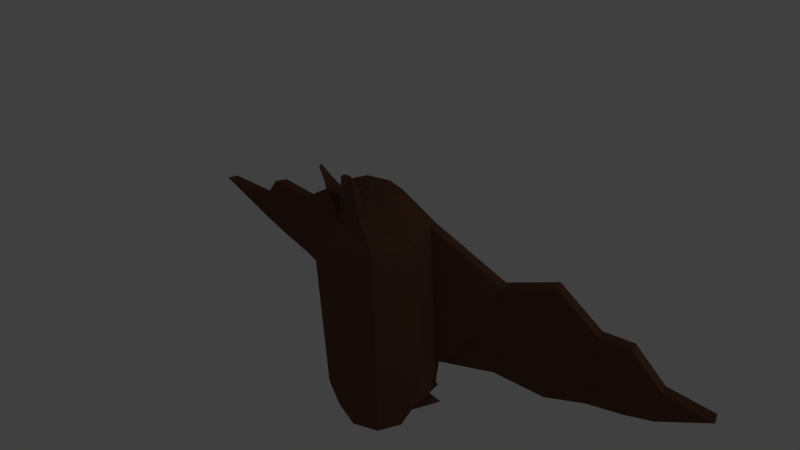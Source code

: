 # Source: bat-with-ao.blend  (saved by Blender 2.66.1; exported with 4.5.12 LTS)
import bpy
from mathutils import Matrix  # noqa: F401  (used for matrix-valued properties, if any)

bpy.ops.wm.read_factory_settings(use_empty=True)
scene = bpy.context.scene
scene.name = 'Scene'

# ---- collections
col_collection_1 = bpy.data.collections.new('Collection 1'); scene.collection.children.link(col_collection_1)

# ---- materials (node trees are filled in below, after node groups)
mat_material_001 = bpy.data.materials.new('Material.001')
mat_material_001.alpha_threshold = 0.0
mat_material_001.use_transparent_shadow = False
mat_material_001.diffuse_color = (0.1473, 0.06546, 0.0431, 1.0)
mat_material_001.roughness = 0.5
mat_material_001.line_color = (0.0, 0.0, 0.0, 1.0)

# ---- material node trees

# ---- world
world_world = bpy.data.worlds.new('World'); scene.world = world_world
world_world.color = (0.05088, 0.05088, 0.05088)
world_world.use_sun_shadow = False
world_world.sun_shadow_jitter_overblur = 0.0
world_world.cycles.sampling_method = 'MANUAL'
world_world.cycles.sample_map_resolution = 256

# ---- cameras
cam_camera = bpy.data.cameras.new('Camera')
cam_camera.clip_end = 100.0
cam_camera.lens = 35.0
cam_camera.sensor_width = 32.0
cam_camera.sensor_height = 18.0
cam_camera.ortho_scale = 7.314
cam_camera.dof.focus_distance = 0.0
cam_camera.dof.aperture_fstop = 128.0

# ---- lights
light_lamp = bpy.data.lights.new('Lamp', 'AREA')
light_lamp.transmission_factor = 0.0
light_lamp.cutoff_distance = 30.0
light_lamp.energy = 78.54
light_lamp.shadow_buffer_clip_start = 1.001
light_lamp.shadow_soft_size = 0.1
light_lamp.shadow_maximum_resolution = 0.006
light_lamp.use_absolute_resolution = True
light_lamp.shape = 'RECTANGLE'
light_lamp.size = 0.1
light_lamp.size_y = 0.1
light_lamp.cycles.use_multiple_importance_sampling = False

# ---- meshes
me_sphere = bpy.data.meshes.new('Sphere')
me_sphere.from_pydata([(0.34, 0.2252, 0.932), (0.4571, 0.3841, 0.7029), (0.5763, 0.543, 0.4687), (0.5771, 0.5655, -2.028), (0.351, 0.3265, -2.48), (0.4063, 0.008206, 0.932), (0.5718, 0.008206, 0.7029), (0.7609, 0.008206, 0.3899), (0.7218, -1.543e-07, -2.028), (0.4789, -8.164e-08, -2.48), (0.1751, -0.3005, 0.9322), (0.2921, -0.4594, 0.7031), (0.5763, -0.5266, 0.3899), (0.5003, -0.448, -2.028), (0.351, -0.3265, -2.48), (0.5003, 0.5655, -2.028), (0.351, 0.3265, -2.48), (0.7218, -1.543e-07, -2.028), (0.4789, -8.164e-08, -2.48), (0.5771, 0.5655, -2.028), (0.351, 0.3265, -2.48), (0.5771, 0.5655, -2.028), (0.351, 0.3265, -2.48), (0.5771, 0.5655, -2.028), (0.351, 0.3265, -2.48), (0.01442, 0.8359, -2.055), (0.3174, 0.9421, -2.688), (0.5915, 0.6017, -2.055), (0.07687, 0.618, -2.252), (0.3997, 0.5356, -2.252), (0.6184, 0.6092, -1.541), (0.8571, -1.569e-07, -1.541), (0.6686, 0.2756, 0.3899), (0.6878, 0.2827, -2.028), (0.7378, 0.3046, -1.541), (0.6225, 0.4093, 0.4687), (0.6781, 0.4569, -1.541), (2.065, 1.208, -0.04882), (2.024, 1.164, -1.671), (2.129, 1.045, -0.04882), (2.083, 1.012, -1.671), (3.676, 1.088, -0.6787), (3.635, 1.045, -1.056), (3.74, 0.9252, -0.6787), (3.695, 0.8924, -1.056), (4.413, 0.8326, -0.5023), (2.689, 1.097, -1.363), (4.475, 0.6748, -0.5023), (2.748, 0.9444, -1.363), (1.381, 0.838, -1.562), (1.321, 0.9903, -1.562), (1.426, 0.8708, -0.2767), (1.362, 1.034, -0.2767), (2.794, 1.027, -0.4372), (2.73, 1.19, -0.4372), (3.292, 0.9223, -1.21), (3.274, 1.03, -0.274), (3.232, 1.075, -1.21), (3.338, 0.8663, -0.274), (0.2544, -0.5668, 1.346), (0.2661, -0.5484, 1.328), (0.2171, -0.6074, 1.364), (0.202, -0.6452, 1.346), (0.0, 0.3151, 0.932), (0.0, 0.5398, 0.7029), (0.0, 0.7645, 0.3899), (0.0, 0.7997, -2.028), (0.0, 0.4617, -2.48), (0.0, 0.008206, 1.016), (-0.34, 0.2252, 0.932), (-0.4571, 0.3841, 0.7029), (-0.5763, 0.543, 0.4687), (-0.5771, 0.5655, -2.028), (-0.351, 0.3265, -2.48), (-0.4063, 0.008206, 0.932), (-0.5718, 0.008206, 0.7029), (-0.7609, 0.008206, 0.3899), (-0.7218, -1.543e-07, -2.028), (-0.4789, -8.164e-08, -2.48), (-0.1751, -0.3005, 0.9322), (-0.2921, -0.4594, 0.7031), (-0.5763, -0.5266, 0.3899), (-0.5003, -0.448, -2.028), (-0.351, -0.3265, -2.48), (0.0, -0.3202, 0.9013), (0.0, -0.5449, 0.6722), (0.0, -0.7481, 0.3899), (0.0, -0.6822, -2.028), (0.0, -0.4617, -2.48), (0.0, 0.08646, -2.645), (-0.5003, 0.5655, -2.028), (-0.351, 0.3265, -2.48), (-0.7218, -1.543e-07, -2.028), (-0.4789, -8.164e-08, -2.48), (0.0, 0.7997, -2.028), (0.0, 0.4617, -2.48), (-0.5771, 0.5655, -2.028), (-0.351, 0.3265, -2.48), (0.0, 0.7997, -2.028), (0.0, 0.4617, -2.48), (-0.5771, 0.5655, -2.028), (-0.351, 0.3265, -2.48), (0.0, 0.7997, -2.028), (0.0, 0.4617, -2.48), (-0.5771, 0.5655, -2.028), (-0.351, 0.3265, -2.48), (-0.01442, 0.8359, -2.055), (-0.3174, 0.9421, -2.688), (-0.5915, 0.6017, -2.055), (-0.07687, 0.618, -2.252), (-0.3997, 0.5356, -2.252), (-0.6184, 0.6092, -1.541), (-0.8571, -1.569e-07, -1.541), (-0.6686, 0.2756, 0.3899), (-0.6878, 0.2827, -2.028), (-0.7378, 0.3046, -1.541), (-0.6225, 0.4093, 0.4687), (-0.6781, 0.4569, -1.541), (-2.065, 1.208, -0.04882), (-2.024, 1.164, -1.671), (-2.129, 1.045, -0.04882), (-2.083, 1.012, -1.671), (-3.676, 1.088, -0.6787), (-3.635, 1.045, -1.056), (-3.74, 0.9252, -0.6787), (-3.695, 0.8924, -1.056), (-4.413, 0.8326, -0.5023), (-2.689, 1.097, -1.363), (-4.475, 0.6748, -0.5023), (-2.748, 0.9444, -1.363), (-1.381, 0.838, -1.562), (-1.321, 0.9903, -1.562), (-1.426, 0.8708, -0.2767), (-1.362, 1.034, -0.2767), (-2.794, 1.027, -0.4372), (-2.73, 1.19, -0.4372), (-3.292, 0.9223, -1.21), (-3.274, 1.03, -0.274), (-3.232, 1.075, -1.21), (-3.338, 0.8663, -0.274), (-0.2544, -0.5668, 1.346), (-0.2661, -0.5484, 1.328), (-0.2171, -0.6074, 1.364), (-0.202, -0.6452, 1.346)], [(49, 51), (50, 52), (46, 54), (48, 53), (130, 132), (131, 133), (127, 135), (129, 134)], [(65, 64, 1, 2), (66, 3, 19, 94), (64, 63, 0, 1), (66, 65, 2, 30, 3), (2, 1, 6, 7, 32, 35), (9, 4, 16, 18), (1, 0, 5, 6), (34, 32, 7, 31), (6, 5, 10, 11), (8, 31, 7, 12, 13), (7, 6, 11, 12), (9, 8, 13, 14), (12, 11, 85, 86), (14, 13, 87, 88), (85, 11, 60, 62), (13, 12, 86, 87), (89, 67, 4), (63, 68, 0), (89, 4, 9), (0, 68, 5), (89, 9, 14), (5, 68, 10), (89, 14, 88), (10, 68, 84), (16, 15, 17, 18), (8, 9, 18, 17), (4, 3, 15, 16), (3, 33, 8, 17, 15), (94, 19, 21, 98), (3, 4, 20, 19), (4, 67, 95, 20), (98, 21, 23, 102), (19, 20, 22, 21), (20, 95, 99, 22), (102, 23, 27, 25), (22, 99, 103, 24), (21, 22, 24, 23), (36, 35, 32, 34), (103, 102, 25, 28, 26), (3, 30, 36, 34, 33), (33, 34, 31, 8), (26, 28, 25, 27, 29), (23, 24, 26, 29, 27), (24, 103, 26), (35, 36, 49, 40, 39, 51), (58, 55, 44, 43), (30, 2, 52, 37, 38, 50), (52, 51, 39, 37), (49, 50, 38, 40), (38, 37, 54, 56, 57, 46), (57, 56, 41, 42), (55, 57, 42, 44), (56, 58, 43, 41), (48, 46, 57, 55), (41, 43, 47, 45), (44, 42, 45, 47), (43, 44, 47), (36, 30, 50, 49), (2, 35, 51, 52), (37, 39, 53, 54), (39, 40, 48, 55, 58, 53), (42, 41, 45), (40, 38, 46, 48), (54, 53, 58, 56), (60, 59, 61, 62), (11, 10, 59, 60), (84, 85, 62, 61), (10, 84, 61, 59), (65, 71, 70, 64), (66, 94, 96, 72), (64, 70, 69, 63), (66, 72, 111, 71, 65), (71, 116, 113, 76, 75, 70), (78, 93, 91, 73), (70, 75, 74, 69), (115, 112, 76, 113), (75, 80, 79, 74), (77, 82, 81, 76, 112), (76, 81, 80, 75), (78, 83, 82, 77), (81, 86, 85, 80), (83, 88, 87, 82), (85, 143, 141, 80), (82, 87, 86, 81), (89, 73, 67), (63, 69, 68), (89, 78, 73), (69, 74, 68), (89, 83, 78), (74, 79, 68), (89, 88, 83), (79, 84, 68), (91, 93, 92, 90), (77, 92, 93, 78), (73, 91, 90, 72), (72, 90, 92, 77, 114), (94, 98, 100, 96), (72, 96, 97, 73), (73, 97, 95, 67), (98, 102, 104, 100), (95, 99, 98, 94), (96, 100, 101, 97), (97, 101, 99, 95), (102, 106, 108, 104), (101, 105, 103, 99), (99, 103, 102, 98), (100, 104, 105, 101), (117, 115, 113, 116), (103, 107, 109, 106, 102), (72, 114, 115, 117, 111), (114, 77, 112, 115), (107, 110, 108, 106, 109), (104, 108, 110, 107, 105), (105, 107, 103), (116, 132, 120, 121, 130, 117), (139, 124, 125, 136), (111, 131, 119, 118, 133, 71), (133, 118, 120, 132), (130, 121, 119, 131), (119, 127, 138, 137, 135, 118), (138, 123, 122, 137), (136, 125, 123, 138), (137, 122, 124, 139), (129, 136, 138, 127), (122, 126, 128, 124), (125, 128, 126, 123), (124, 128, 125), (117, 130, 131, 111), (71, 133, 132, 116), (118, 135, 134, 120), (120, 134, 139, 136, 129, 121), (123, 126, 122), (121, 129, 127, 119), (135, 137, 139, 134), (141, 143, 142, 140), (80, 141, 140, 79), (84, 142, 143, 85), (79, 140, 142, 84), (111, 71, 116, 117)])
_uv = me_sphere.uv_layers.new(name='UVMap')
_uv.uv.foreach_set('vector', [0.4461, 0.3173, 0.4407, 0.3571, 0.3783, 0.3563, 0.3667, 0.3265, 0.0, 0.0, 0.0, 0.0, 0.0, 0.0, 0.0, 0.0, 0.4407, 0.3571, 0.4355, 0.3859, 0.3896, 0.3855, 0.3783, 0.3563, 0.4489, 0.001238, 0.4461, 0.3173, 0.3667, 0.3265, 0.3644, 0.06404, 0.3692, 9.595e-05, 0.2819, 0.3137, 0.2596, 0.347, 0.2159, 0.3395, 0.2198, 0.2924, 0.2505, 0.2982, 0.2665, 0.3108, 0.0, 0.0, 0.0, 0.0, 0.0, 0.0, 0.0, 0.0, 0.2596, 0.347, 0.2373, 0.3797, 0.2121, 0.3753, 0.2159, 0.3395, 0.2421, 0.06015, 0.2505, 0.2982, 0.2198, 0.2924, 0.2075, 0.05278, 0.9943, 0.7694, 0.9892, 0.8051, 0.9422, 0.8128, 0.9256, 0.7778, 0.9904, 0.4295, 0.9965, 0.4826, 1.0, 0.7225, 0.9261, 0.7257, 0.9261, 0.4354, 1.0, 0.7225, 0.9943, 0.7694, 0.9256, 0.7778, 0.9261, 0.7257, 0.9805, 0.3859, 0.9904, 0.4295, 0.9261, 0.4354, 0.9349, 0.3886, 0.0, 0.04122, 0.03809, 0.000112, 0.07271, 0.004182, 0.06666, 0.04132, 0.0359, 0.4165, 0.01304, 0.3576, 0.06963, 0.3577, 0.07649, 0.4166, 0.9256, 0.8343, 0.9572, 0.8489, 0.9315, 0.9264, 0.9258, 0.9269, 0.01304, 0.3576, 0.0, 0.04122, 0.06666, 0.04132, 0.06963, 0.3577, 0.2713, 0.712, 0.222, 0.7116, 0.2397, 0.6656, 0.8631, 0.7691, 0.9022, 0.7823, 0.8624, 0.7906, 0.2713, 0.712, 0.2397, 0.6656, 0.2824, 0.6489, 0.2373, 0.3797, 0.1992, 0.405, 0.2121, 0.3753, 0.2119, 0.4652, 0.2341, 0.405, 0.2732, 0.429, 0.9892, 0.8051, 0.9753, 0.8343, 0.9422, 0.8128, 0.2119, 0.4652, 0.2732, 0.429, 0.2825, 0.4773, 0.7259, 0.3556, 0.7142, 0.3859, 0.7143, 0.3442, 0.5282, 0.9095, 0.4884, 0.9574, 0.4883, 0.8919, 0.5282, 0.8716, 0.0, 0.0, 0.0, 0.0, 0.0, 0.0, 0.0, 0.0, 0.0532, 0.6883, 0.05331, 0.7514, 0.04412, 0.748, 0.0532, 0.6883, 0.2125, 0.7251, 0.2104, 0.6854, 0.2179, 0.6489, 0.2179, 0.6489, 0.222, 0.7283, 0.0, 0.0, 0.0, 0.0, 0.0, 0.0, 0.0, 0.0, 0.0, 0.0, 0.0, 0.0, 0.0, 0.0, 0.0, 0.0, 0.0, 0.0, 0.0, 0.0, 0.0, 0.0, 0.0, 0.0, 0.0, 0.0, 0.0, 0.0, 0.0, 0.0, 0.0, 0.0, 0.0, 0.0, 0.0, 0.0, 0.0, 0.0, 0.0, 0.0, 0.0, 0.0, 0.0, 0.0, 0.0, 0.0, 0.0, 0.0, 0.6814, 0.1137, 0.6089, 0.08054, 0.6093, 0.0771, 0.6818, 0.1102, 0.0, 0.0, 0.0, 0.0, 0.0, 0.0, 0.0, 0.0, 0.0, 0.0, 0.0, 0.0, 0.0, 0.0, 0.0, 0.0, 0.2593, 0.06383, 0.2665, 0.3108, 0.2505, 0.2982, 0.2421, 0.06015, 0.8737, 0.07228, 0.8165, 0.09766, 0.813, 0.09297, 0.8418, 0.08899, 0.8131, 0.03045, 0.2661, 0.009991, 0.2766, 0.06752, 0.2593, 0.06383, 0.2421, 0.06015, 0.234, 0.003154, 0.234, 0.003154, 0.2421, 0.06015, 0.2075, 0.05278, 0.1994, 0.0, 0.6818, 0.02046, 0.6808, 0.0805, 0.6818, 0.1102, 0.6093, 0.0771, 0.6412, 0.06264, 0.8125, 0.09766, 0.7513, 0.09765, 0.7866, 0.02828, 0.7909, 0.0934, 0.813, 0.09154, 0.5282, 0.8716, 0.5775, 0.8716, 0.5619, 0.9448, 0.5775, 0.6615, 0.5888, 0.3987, 0.6667, 0.3981, 0.7512, 0.3859, 0.7514, 0.5983, 0.6679, 0.5664, 0.9157, 0.1137, 0.9236, 0.2361, 0.8714, 0.216, 0.8664, 0.1667, 0.5326, 0.376, 0.5238, 0.1137, 0.6157, 0.2063, 0.7017, 0.1735, 0.7012, 0.3859, 0.6144, 0.3748, 0.6278, 0.8793, 0.6462, 0.8738, 0.6461, 0.9545, 0.6278, 0.96, 0.7891, 0.7919, 0.7688, 0.7985, 0.7514, 0.7058, 0.7718, 0.6991, 0.8664, 0.1137, 0.8614, 0.326, 0.7754, 0.2755, 0.7017, 0.2963, 0.7084, 0.1741, 0.779, 0.1539, 0.9235, 0.2361, 0.9168, 0.3582, 0.8664, 0.3058, 0.8709, 0.2562, 0.7923, 0.5406, 0.7719, 0.5473, 0.7788, 0.4944, 0.7991, 0.4878, 0.6651, 0.9443, 0.6462, 0.9451, 0.6462, 0.8746, 0.6651, 0.8738, 0.7854, 0.6119, 0.765, 0.6185, 0.7719, 0.5473, 0.7923, 0.5406, 0.9076, 0.8852, 0.9252, 0.8929, 0.9247, 0.9609, 0.9077, 0.9535, 0.7991, 0.4878, 0.7788, 0.4944, 0.812, 0.3928, 0.833, 0.3859, 0.0, 0.8475, 0.03812, 0.8157, 0.03793, 0.9441, 0.8335, 0.8865, 0.8132, 0.8931, 0.7688, 0.7985, 0.7891, 0.7919, 0.2819, 0.3137, 0.2665, 0.3108, 0.3459, 0.184, 0.3644, 0.188, 0.7133, 0.9548, 0.6944, 0.9548, 0.6943, 0.8738, 0.7132, 0.8738, 0.572, 0.6593, 0.5775, 0.8716, 0.4906, 0.8316, 0.4207, 0.8116, 0.4128, 0.6892, 0.4869, 0.7103, 0.03844, 0.8157, 0.0, 0.7841, 0.03851, 0.6883, 0.7718, 0.6991, 0.7514, 0.7058, 0.765, 0.6185, 0.7854, 0.6119, 0.7515, 0.8931, 0.7695, 0.8996, 0.7695, 0.9532, 0.7514, 0.9467, 0.3983, 0.8836, 0.3965, 0.8868, 0.3915, 0.892, 0.3858, 0.8918, 0.3857, 0.8075, 0.4119, 0.8361, 0.3965, 0.8868, 0.3983, 0.8836, 0.4128, 0.8926, 0.4421, 0.8716, 0.4421, 0.9633, 0.4367, 0.9653, 0.8335, 0.947, 0.8166, 0.9618, 0.8166, 0.8932, 0.821, 0.8931, 0.4461, 0.3173, 0.5153, 0.3264, 0.4961, 0.3563, 0.4407, 0.3571, 0.0, 0.0, 0.0, 0.0, 0.0, 0.0, 0.0, 0.0, 0.8335, 0.7399, 0.8693, 0.7142, 0.8865, 0.7496, 0.8631, 0.7691, 0.4489, 0.001238, 0.5179, 0.0, 0.5238, 0.06393, 0.5153, 0.3264, 0.4461, 0.3173, 0.8522, 0.6781, 0.8707, 0.6769, 0.8887, 0.6665, 0.9256, 0.6641, 0.9207, 0.7117, 0.8693, 0.7142, 0.0, 0.0, 0.0, 0.0, 0.0, 0.0, 0.0, 0.0, 0.8693, 0.7142, 0.9207, 0.7117, 0.9161, 0.7481, 0.8865, 0.7496, 0.8765, 0.4389, 0.9191, 0.4353, 0.9256, 0.6641, 0.8887, 0.6665, 0.2239, 0.576, 0.2763, 0.5884, 0.2601, 0.6239, 0.2265, 0.6126, 0.1822, 0.357, 0.1404, 0.3574, 0.1467, 0.041, 0.1865, 0.04047, 0.1992, 0.2932, 0.2194, 0.5284, 0.2825, 0.5336, 0.2763, 0.5884, 0.2239, 0.576, 0.1515, 0.4161, 0.1253, 0.4164, 0.1404, 0.3574, 0.1822, 0.357, 0.1467, 0.041, 0.06666, 0.04132, 0.07271, 0.004182, 0.1125, 0.0, 0.1253, 0.4164, 0.07649, 0.4166, 0.06963, 0.3577, 0.1404, 0.3574, 0.9187, 0.09766, 0.9188, 0.006747, 0.9301, 0.006225, 0.9562, 0.08382, 0.1404, 0.3574, 0.06963, 0.3577, 0.06666, 0.04132, 0.1467, 0.041, 0.2713, 0.712, 0.2397, 0.7575, 0.222, 0.7116, 0.8631, 0.7691, 0.8865, 0.7496, 0.9022, 0.7823, 0.2713, 0.712, 0.2825, 0.7742, 0.2397, 0.7575, 0.8865, 0.7496, 0.9161, 0.7481, 0.9022, 0.7823, 0.2119, 0.4652, 0.2569, 0.5194, 0.2119, 0.5284, 0.2265, 0.6126, 0.2601, 0.6239, 0.2196, 0.6489, 0.2119, 0.4652, 0.2825, 0.4773, 0.2569, 0.5194, 0.7017, 0.3421, 0.7142, 0.3407, 0.7141, 0.3859, 0.45, 0.9253, 0.45, 0.8795, 0.4883, 0.8716, 0.4882, 0.9509, 0.0, 0.0, 0.0, 0.0, 0.0, 0.0, 0.0, 0.0, 0.222, 0.7975, 0.222, 0.7975, 0.2137, 0.7333, 0.222, 0.7283, 0.2194, 0.6042, 0.21, 0.6078, 0.2101, 0.5284, 0.2101, 0.5284, 0.2194, 0.5644, 0.0, 0.0, 0.0, 0.0, 0.0, 0.0, 0.0, 0.0, 0.0, 0.0, 0.0, 0.0, 0.0, 0.0, 0.0, 0.0, 0.0, 0.0, 0.0, 0.0, 0.0, 0.0, 0.0, 0.0, 0.0, 0.0, 0.0, 0.0, 0.0, 0.0, 0.0, 0.0, 0.0, 0.0, 0.0, 0.0, 0.0, 0.0, 0.0, 0.0, 0.0, 0.0, 0.0, 0.0, 0.0, 0.0, 0.0, 0.0, 0.0, 0.0, 0.0, 0.0, 0.0, 0.0, 0.0, 0.0, 0.5672, 0.1137, 0.5617, 0.111, 0.5974, 0.06365, 0.6029, 0.06632, 0.0, 0.0, 0.0, 0.0, 0.0, 0.0, 0.0, 0.0, 0.0, 0.0, 0.0, 0.0, 0.0, 0.0, 0.0, 0.0, 0.0, 0.0, 0.0, 0.0, 0.0, 0.0, 0.0, 0.0, 0.8552, 0.4407, 0.8765, 0.4389, 0.8887, 0.6665, 0.8707, 0.6769, 0.6941, 0.03536, 0.7513, 0.02828, 0.697, 0.06856, 0.6854, 0.09298, 0.6818, 0.09527, 0.8352, 0.3893, 0.8747, 0.3859, 0.8765, 0.4389, 0.8552, 0.4407, 0.834, 0.4426, 0.8747, 0.3859, 0.9115, 0.3872, 0.9191, 0.4353, 0.8765, 0.4389, 0.7513, 0.02828, 0.7348, 0.08072, 0.7513, 0.1137, 0.6854, 0.09298, 0.697, 0.06856, 0.6029, 0.06632, 0.5974, 0.06365, 0.5942, 0.05378, 0.5238, 0.02623, 0.6089, 0.02611, 0.9187, 0.01719, 0.9186, 0.09766, 0.8737, 0.037, 0.3644, 0.3859, 0.4837, 0.4796, 0.5775, 0.4469, 0.5772, 0.6593, 0.4821, 0.648, 0.381, 0.6485, 0.8865, 0.913, 0.8335, 0.8599, 0.8405, 0.8105, 0.8909, 0.7906, 0.01499, 0.4261, 0.1142, 0.4276, 0.2091, 0.4166, 0.2089, 0.629, 0.1154, 0.596, 0.0, 0.6883, 0.6943, 0.8738, 0.6943, 0.9361, 0.6715, 0.9381, 0.6715, 0.8758, 0.3201, 0.5064, 0.3028, 0.5998, 0.2825, 0.5932, 0.2997, 0.4998, 0.736, 0.8738, 0.6517, 0.8347, 0.5821, 0.8154, 0.5775, 0.6933, 0.6439, 0.7132, 0.7291, 0.6615, 0.2798, 0.8963, 0.2285, 0.8769, 0.222, 0.8274, 0.2751, 0.7742, 0.3233, 0.7557, 0.3301, 0.8077, 0.3098, 0.801, 0.3029, 0.7491, 0.7134, 0.9491, 0.7133, 0.8772, 0.7359, 0.8738, 0.736, 0.9457, 0.3164, 0.6853, 0.3233, 0.7557, 0.3029, 0.7491, 0.2961, 0.6787, 0.7506, 0.6615, 0.7505, 0.7399, 0.7365, 0.7569, 0.736, 0.6791, 0.3301, 0.8077, 0.3639, 0.9064, 0.3428, 0.8995, 0.3098, 0.801, 0.9236, 0.2004, 0.9583, 0.1186, 0.9585, 0.2361, 0.3644, 0.4116, 0.3201, 0.5064, 0.2997, 0.4998, 0.3441, 0.405, 0.3858, 0.8038, 0.3857, 0.6593, 0.4082, 0.6635, 0.404, 0.8075, 0.6062, 0.9697, 0.6063, 0.8817, 0.6278, 0.8738, 0.6277, 0.9618, 0.2017, 0.9006, 0.1177, 0.8493, 0.05331, 0.8703, 0.0578, 0.7479, 0.1264, 0.7281, 0.2091, 0.6883, 0.9595, 0.2394, 0.9596, 0.3582, 0.9235, 0.274, 0.3028, 0.5998, 0.3164, 0.6853, 0.2961, 0.6787, 0.2825, 0.5932, 0.9071, 0.8852, 0.9071, 0.9436, 0.891, 0.9598, 0.8909, 0.9014, 0.9301, 0.006225, 0.9188, 0.006747, 0.9212, 0.003696, 0.9275, 0.004489, 0.6062, 0.8738, 0.6047, 0.9498, 0.6061, 0.9531, 0.5775, 0.9002, 0.9252, 0.8147, 0.8958, 0.8852, 0.891, 0.8829, 0.8909, 0.7906, 0.406, 0.9037, 0.3919, 0.9546, 0.3857, 0.9547, 0.3857, 0.892, 0.3857, 0.6593, 0.3834, 0.9016, 0.3649, 0.9023, 0.3644, 0.6604])
me_sphere.materials.append(mat_material_001)
me_sphere.use_remesh_preserve_volume = False
me_sphere.use_remesh_preserve_attributes = False
me_sphere.use_mirror_vertex_groups = False
me_sphere.update()
arm_armature = bpy.data.armatures.new('Armature')  # bones are not reproduced

# ---- objects
ob_armature = bpy.data.objects.new('Armature', arm_armature)
ob_sphere = bpy.data.objects.new('Sphere', me_sphere)
ob_lamp = bpy.data.objects.new('Lamp', light_lamp)
ob_camera = bpy.data.objects.new('Camera', cam_camera)

# ---- transforms, parenting, visibility, modifiers, constraints
ob_armature.location = (0.0, 0.0, 0.0)
ob_armature.show_in_front = True
ob_armature.lineart.crease_threshold = 0.0
ob_sphere.parent = ob_armature
ob_sphere.location = (0.0, 0.0, 0.0)
ob_sphere.lineart.crease_threshold = 0.0
_vg = ob_sphere.vertex_groups.new(name='Bone')
for _i, _w in zip([0, 1, 2, 5, 6, 7, 8, 10, 11, 12, 30, 31, 32, 34, 35, 36, 37, 39, 51, 52, 59, 60, 61, 62, 63, 64, 65, 68, 69, 70, 71, 74, 75, 76, 77, 79, 80, 81, 84, 85, 86, 87, 111, 112, 113, 115, 116, 117, 118, 120, 132, 133, 140, 141, 142, 143], [0.9736, 0.9398, 0.8565, 0.9802, 0.9647, 0.9221, 0.02257, 0.9895, 0.9841, 0.9519, 0.03689, 0.1051, 0.883, 0.06428, 0.8729, 0.03475, 0.002378, 0.0005218, 0.08764, 0.08182, 0.9896, 0.9894, 0.9897, 0.9898, 0.9791, 0.9583, 0.907, 0.9883, 0.9736, 0.9398, 0.8564, 0.9802, 0.9646, 0.9217, 0.01775, 0.9895, 0.9841, 0.9518, 0.9906, 0.9869, 0.9607, 0.01085, 0.0333, 0.1004, 0.8827, 0.05502, 0.8728, 0.02583, 0.002214, 0.000458, 0.0878, 0.0815, 0.9897, 0.9895, 0.9898, 0.9899]): _vg.add([_i], _w, 'REPLACE')
_vg = ob_sphere.vertex_groups.new(name='Bone.003')
for _i, _w in zip([3, 4, 8, 9, 13, 14, 15, 16, 17, 18, 23, 24, 25, 26, 27, 28, 29, 30, 31, 33, 34, 36, 66, 67, 72, 73, 77, 78, 82, 83, 87, 88, 89, 90, 91, 92, 93, 102, 103, 104, 105, 106, 107, 108, 109, 110, 111, 112, 114, 115, 117], [0.1554, 0.3224, 0.2899, 0.3554, 0.3527, 0.3508, 0.1626, 0.259, 0.2135, 0.2631, 0.6694, 0.6686, 0.6989, 0.6896, 0.6695, 0.7034, 0.6709, 0.05057, 0.131, 0.1953, 0.07325, 0.04728, 0.2741, 0.3562, 0.2651, 0.3348, 0.3412, 0.3786, 0.374, 0.3823, 0.342, 0.3552, 0.3482, 0.2661, 0.3553, 0.3683, 0.3705, 0.6984, 0.7057, 0.6613, 0.662, 0.6979, 0.6845, 0.6611, 0.6993, 0.6609, 0.07639, 0.1923, 0.3165, 0.2059, 0.1156]): _vg.add([_i], _w, 'REPLACE')
_vg = ob_sphere.vertex_groups.new(name='Bone.010')
for _i, _w in zip([3, 4, 7, 8, 9, 13, 14, 15, 16, 17, 18, 19, 20, 21, 22, 23, 24, 25, 26, 27, 28, 29, 30, 31, 32, 33, 34, 36, 40, 49, 50, 51, 52, 65, 66, 67, 72, 73, 77, 78, 82, 83, 87, 88, 89, 90, 91, 92, 93, 94, 95, 98, 99, 102, 103, 104, 105, 106, 107, 108, 109, 110, 111, 112, 114, 115, 117], [0.5916, 0.3919, 0.04606, 0.3633, 0.3017, 0.2771, 0.316, 0.5849, 0.4211, 0.5065, 0.4158, 1.0, 1.0, 1.0, 1.0, 0.1285, 0.1292, 0.1645, 0.1444, 0.1286, 0.1511, 0.1293, 0.7053, 0.589, 0.03088, 0.526, 0.6885, 0.7125, 0.006865, 0.08385, 0.07977, 0.04321, 0.04284, 0.0002003, 0.3593, 0.3759, 0.2794, 0.3403, 0.3409, 0.3768, 0.368, 0.3759, 0.3221, 0.3397, 0.3507, 0.2786, 0.3619, 0.3719, 0.3757, 1.0, 1.0, 1.0, 1.0, 0.1673, 0.1621, 0.2395, 0.2368, 0.1702, 0.2013, 0.2397, 0.1789, 0.2397, 0.08806, 0.192, 0.3231, 0.2083, 0.1197]): _vg.add([_i], _w, 'REPLACE')
_vg = ob_sphere.vertex_groups.new(name='Bone.011')
for _i, _w in zip([1, 2, 3, 7, 15, 16, 17, 18, 30, 31, 32, 33, 34, 35, 36, 37, 38, 39, 40, 46, 48, 49, 50, 51, 52, 53, 54, 66], [0.02844, 0.09939, 0.05899, 0.002634, 0.05493, 0.02222, 0.02472, 0.01745, 0.1232, 0.03362, 0.06169, 0.04638, 0.08804, 0.09038, 0.1277, 0.2383, 0.2387, 0.2246, 0.2879, 0.03525, 0.02103, 0.7957, 0.8006, 0.7425, 0.7528, 0.007284, 0.02125, 0.05029]): _vg.add([_i], _w, 'REPLACE')
_vg = ob_sphere.vertex_groups.new(name='Bone.012')
for _i, _w in zip([37, 38, 39, 40, 46, 48, 49, 50, 51, 52, 53, 54], [0.4559, 0.4884, 0.4516, 0.3362, 0.0693, 0.04845, 0.05431, 0.06016, 0.07101, 0.06992, 0.05499, 0.06748]): _vg.add([_i], _w, 'REPLACE')
_vg = ob_sphere.vertex_groups.new(name='Bone.013')
for _i, _w in zip([37, 38, 39, 40, 46, 48, 49, 53, 54, 55, 57], [0.00416, 0.1811, 0.006888, 0.254, 0.6999, 0.7094, 0.009232, 0.07275, 0.07554, 0.04153, 0.06461]): _vg.add([_i], _w, 'REPLACE')
_vg = ob_sphere.vertex_groups.new(name='Bone.014')
for _i, _w in zip([37, 38, 39, 40, 41, 42, 43, 44, 46, 48, 51, 52, 53, 54, 55, 56, 57, 58], [0.2288, 0.0569, 0.2456, 0.07887, 0.115, 0.8428, 0.09214, 0.5874, 0.1762, 0.1935, 0.01847, 0.01337, 0.8081, 0.7952, 0.905, 0.7125, 0.8907, 0.7017]): _vg.add([_i], _w, 'REPLACE')
_vg = ob_sphere.vertex_groups.new(name='Bone.015')
for _i, _w in zip([41, 42, 43, 44, 45, 47, 53, 55, 56, 57, 58], [0.8816, 0.1513, 0.9053, 0.4028, 0.9987, 1.016, 0.01081, 0.03081, 0.2326, 0.01391, 0.2569]): _vg.add([_i], _w, 'REPLACE')
_vg = ob_sphere.vertex_groups.new(name='Bone.016')
for _i, _w in zip([3, 4, 8, 9, 13, 14, 15, 16, 17, 18, 23, 24, 25, 26, 27, 28, 29, 30, 31, 33, 34, 36, 66, 67, 72, 73, 76, 77, 78, 82, 83, 87, 88, 89, 90, 91, 92, 93, 96, 97, 100, 101, 102, 103, 104, 105, 106, 107, 108, 109, 110, 111, 112, 113, 114, 115, 117, 130, 131, 132, 133], [0.1562, 0.2653, 0.2799, 0.3193, 0.3351, 0.3126, 0.1618, 0.2576, 0.2105, 0.2614, 0.2071, 0.207, 0.1422, 0.1717, 0.2068, 0.1508, 0.2047, 0.05355, 0.1258, 0.1936, 0.07174, 0.04744, 0.2943, 0.252, 0.3701, 0.3053, 0.0261, 0.2582, 0.222, 0.226, 0.221, 0.2985, 0.285, 0.2855, 0.3764, 0.231, 0.2063, 0.2054, 1.0, 1.0, 1.0, 1.0, 0.1398, 0.1374, 0.1043, 0.1061, 0.1374, 0.12, 0.1042, 0.1272, 0.1043, 0.6499, 0.4733, 0.01321, 0.2897, 0.4432, 0.5859, 0.07037, 0.07107, 0.02936, 0.03203]): _vg.add([_i], _w, 'REPLACE')
_vg = ob_sphere.vertex_groups.new(name='Bone.017')
for _i, _w in zip([66, 70, 71, 72, 76, 90, 91, 92, 93, 111, 112, 113, 114, 115, 116, 117, 118, 119, 120, 121, 127, 130, 131, 132, 133, 134, 135], [0.04627, 0.02794, 0.09886, 0.05194, 0.001259, 0.04435, 0.009918, 0.007689, 0.004599, 0.1191, 0.02073, 0.06091, 0.02843, 0.07446, 0.08976, 0.1202, 0.2356, 0.1826, 0.2215, 0.1711, 0.01004, 0.7825, 0.7916, 0.7381, 0.7506, 0.003969, 0.01797]): _vg.add([_i], _w, 'REPLACE')
_vg = ob_sphere.vertex_groups.new(name='Bone.018')
for _i, _w in zip([118, 119, 120, 121, 127, 129, 130, 131, 132, 133, 134, 135], [0.462, 0.6175, 0.4582, 0.605, 0.09897, 0.07767, 0.08282, 0.08032, 0.07783, 0.07505, 0.0593, 0.07215]): _vg.add([_i], _w, 'REPLACE')
_vg = ob_sphere.vertex_groups.new(name='Bone.019')
for _i, _w in zip([119, 120, 121, 127, 129, 134, 135, 136, 138], [0.1315, 0.001758, 0.151, 0.6876, 0.6978, 0.07136, 0.07425, 0.03857, 0.06316]): _vg.add([_i], _w, 'REPLACE')
_vg = ob_sphere.vertex_groups.new(name='Bone.020')
for _i, _w in zip([118, 119, 120, 121, 122, 123, 124, 125, 127, 129, 132, 133, 134, 135, 136, 137, 138, 139], [0.2278, 0.03323, 0.2448, 0.04395, 0.1212, 0.8312, 0.09576, 0.5128, 0.1731, 0.1902, 0.01725, 0.012, 0.807, 0.7935, 0.8999, 0.7137, 0.8891, 0.7041]): _vg.add([_i], _w, 'REPLACE')
_vg = ob_sphere.vertex_groups.new(name='Bone.021')
for _i, _w in zip([122, 123, 124, 125, 126, 128, 134, 136, 137, 138, 139], [0.8755, 0.1647, 0.9022, 0.4859, 0.999, 1.012, 0.01081, 0.04244, 0.2307, 0.01734, 0.254]): _vg.add([_i], _w, 'REPLACE')
_m = ob_sphere.modifiers.new('Armature', 'ARMATURE')
_m.object = ob_armature
ob_lamp.location = (11.94, 3.974, 7.402)
ob_lamp.rotation_euler = (1.163, -0.4585, 2.058)
ob_lamp.lock_rotations_4d = False
ob_lamp.empty_display_type = 'ARROWS'
ob_lamp.color = (0.0, 0.0, 0.0, 0.0)
ob_lamp.lineart.crease_threshold = 0.0
ob_camera.location = (7.481, -6.508, 5.344)
ob_camera.rotation_euler = (1.109, 0.01082, 0.8149)
ob_camera.lock_rotations_4d = False
ob_camera.empty_display_type = 'ARROWS'
ob_camera.color = (0.0, 0.0, 0.0, 0.0)
ob_camera.display_type = 'WIRE'
ob_camera.lineart.crease_threshold = 0.0

# ---- collection membership
col_collection_1.objects.link(ob_armature)
col_collection_1.objects.link(ob_sphere)
col_collection_1.objects.link(ob_lamp)
col_collection_1.objects.link(ob_camera)

# ---- scene / render settings (as saved in the file)
scene.camera = ob_camera
scene.frame_start = 1; scene.frame_end = 58; scene.frame_set(34)
scene.render.engine = 'BLENDER_EEVEE_NEXT'
scene.render.image_settings.color_mode = 'RGB'
scene.render.image_settings.compression = 90
scene.render.resolution_percentage = 50
scene.render.dither_intensity = 0.0
scene.render.bake_margin = 2
scene.cycles.use_denoising = False
scene.cycles.samples = 10
scene.cycles.sampling_pattern = 'TABULATED_SOBOL'
scene.cycles.light_sampling_threshold = 0.0
scene.cycles.use_adaptive_sampling = False
scene.cycles.use_light_tree = False
scene.cycles.blur_glossy = 0.0
scene.cycles.volume_bounces = 1
scene.cycles.pixel_filter_type = 'GAUSSIAN'
scene.cycles.sample_clamp_indirect = 0.0
scene.view_settings.view_transform = 'Standard'
bpy.context.view_layer.update()
